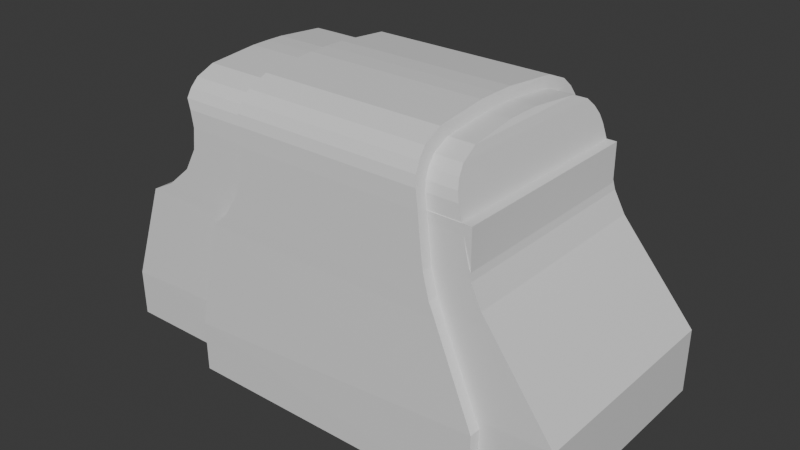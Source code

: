 # Source: etec.blend  (saved by Blender 5.2.45; exported with 4.5.12 LTS)
import bpy
from mathutils import Matrix  # noqa: F401  (used for matrix-valued properties, if any)

bpy.ops.wm.read_factory_settings(use_empty=True)
scene = bpy.context.scene
scene.name = 'Scene'

# ---- materials (node trees are filled in below, after node groups)
mat_material = bpy.data.materials.new('Material')
mat_material.alpha_threshold = 0.0
mat_material.use_backface_culling_lightprobe_volume = False
mat_material.roughness = 0.5
mat_material.line_color = (0.0, 0.0, 0.0, 1.0)
mat_sight = bpy.data.materials.new('sight')

# ---- material node trees
mat_material.use_nodes = True; mat_material.node_tree.nodes.clear()
_N = mat_material.node_tree.nodes; _L = mat_material.node_tree.links
n0 = _N.new('ShaderNodeOutputMaterial'); n0.name = 'Material Output'; n0.location = (200, 100)
n1 = _N.new('ShaderNodeBsdfPrincipled'); n1.name = 'Principled BSDF'; n1.location = (-200, 100)
_L.new(n1.outputs[0], n0.inputs[0])
n0.is_active_output = True
mat_sight.use_nodes = True; mat_sight.node_tree.nodes.clear()
_N = mat_sight.node_tree.nodes; _L = mat_sight.node_tree.links
n0 = _N.new('ShaderNodeBsdfPrincipled'); n0.name = 'Principled BSDF'; n0.location = (-200, 100)
n1 = _N.new('ShaderNodeOutputMaterial'); n1.name = 'Material Output'; n1.location = (200, 100)
_L.new(n0.outputs[0], n1.inputs[0])
n1.is_active_output = True

# ---- world
world_world = bpy.data.worlds.new('World'); scene.world = world_world
world_world.use_nodes = True; world_world.node_tree.nodes.clear()
_N = world_world.node_tree.nodes; _L = world_world.node_tree.links
n0 = _N.new('ShaderNodeOutputWorld'); n0.name = 'World Output'; n0.location = (200, 100)
n1 = _N.new('ShaderNodeBackground'); n1.name = 'Background'; n1.location = (-200, 100)
n1.inputs[0].default_value = (0.05088, 0.05088, 0.05088, 1.0)
_L.new(n1.outputs[0], n0.inputs[0])
n0.is_active_output = True
world_world.color = (0.05088, 0.05088, 0.05088)
world_world.sun_shadow_jitter_overblur = 0.0

# ---- meshes
me_cube = bpy.data.meshes.new('Cube')
me_cube.from_pydata([(0.9152, 1.396, -0.7274), (0.9136, 1.393, -1.107), (0.8734, 1.253, 0.0811), (0.9136, -0.9058, -1.104), (0.8695, 1.14, 0.1818), (0.8617, 1.026, 0.3538), (0.8539, 0.9709, 0.5357), (0.846, 0.9644, 0.7078), (0.8369, 0.9839, 0.8376), (0.91, -0.9091, -0.571), (0.8734, -0.6031, 0.0811), (0.8695, -0.5558, 0.1818), (0.8617, -0.5042, 0.3538), (0.8539, -0.4757, 0.5357), (0.846, -0.4517, 0.7078), (0.8369, -0.429, 0.8376), (0.8173, -0.416, 0.9091), (0.557, -0.3758, 1.105), (0.7767, -0.403, 0.9765), (0.1473, -0.3607, 1.14), (0.0, -0.3607, 1.142), (0.557, 1.01, 1.105), (0.7097, 1.01, 1.042), (0.7767, 1.01, 0.9765), (0.1473, 1.01, 1.14), (9.856e-06, 1.01, 1.142), (0.8173, 1.01, 0.9091), (0.7097, -0.3902, 1.042), (0.0, 1.393, -1.107), (0.0, 1.14, 0.1818), (0.0, 1.253, 0.0811), (0.0, -0.9058, -1.104), (0.0, 1.396, -0.7274), (0.0, 1.026, 0.3538), (0.0, 0.9709, 0.5357), (0.0, 0.9644, 0.7078), (0.0, 0.9839, 0.8376), (0.0, -0.4757, 0.5357), (0.0, -0.9091, -0.571), (0.0, -0.5042, 0.3538), (0.0, -0.4517, 0.7078), (0.0, 1.01, 0.9091), (0.0, -0.5558, 0.1818), (0.0, -0.6031, 0.0811), (0.0, -0.429, 0.8376), (0.0, -0.416, 0.9091), (0.0, -0.403, 0.9765), (0.0, -0.3902, 1.042), (0.0, -0.3758, 1.105), (0.0, 1.01, 0.9765), (0.0, 1.01, 1.042), (0.0, 1.01, 1.105)], [], [(28, 1, 3, 31), (28, 32, 0, 1), (0, 9, 3, 1), (5, 6, 13, 12), (8, 26, 16, 15), (2, 4, 11, 10), (6, 7, 14, 13), (4, 5, 12, 11), (7, 8, 15, 14), (2, 10, 9, 0), (18, 16, 26, 23), (22, 27, 18, 23), (21, 17, 27, 22), (19, 17, 21, 24), (20, 19, 24, 25), (50, 22, 23, 49), (24, 21, 51, 25), (39, 42, 11, 12), (37, 39, 12, 13), (37, 13, 14, 40), (47, 46, 18, 27), (48, 47, 27, 17), (19, 20, 48, 17), (16, 18, 46, 45), (16, 45, 44, 15), (15, 44, 40, 14), (21, 22, 50, 51), (26, 41, 49, 23), (9, 38, 31, 3), (10, 43, 38, 9), (11, 42, 43, 10), (8, 36, 41, 26), (7, 35, 36, 8), (6, 34, 35, 7), (2, 30, 29, 4), (5, 33, 34, 6), (4, 29, 33, 5), (0, 32, 30, 2)])
_uv = me_cube.uv_layers.new(name='UVMap')
_uv.uv.foreach_set('vector', [0.25, 0.5, 0.375, 0.5, 0.375, 0.75, 0.25, 0.75, 0.375, 0.375, 0.625, 0.375, 0.625, 0.5, 0.375, 0.5, 0.625, 0.5, 0.625, 0.75, 0.625, 0.75, 0.375, 0.5, 0.625, 0.75, 0.625, 0.75, 0.625, 0.75, 0.625, 0.75, 0.625, 0.75, 0.625, 0.75, 0.625, 0.75, 0.625, 0.75, 0.625, 0.75, 0.625, 0.75, 0.625, 0.75, 0.625, 0.75, 0.625, 0.75, 0.625, 0.75, 0.625, 0.75, 0.625, 0.75, 0.625, 0.75, 0.625, 0.75, 0.625, 0.75, 0.625, 0.75, 0.625, 0.75, 0.625, 0.75, 0.625, 0.75, 0.625, 0.75, 0.625, 0.75, 0.625, 0.75, 0.625, 0.75, 0.625, 0.5, 0.0, 0.0, 0.625, 0.75, 0.625, 0.75, 0.0, 0.0, 0.0, 0.0, 0.0, 0.0, 0.0, 0.0, 0.0, 0.0, 0.0, 0.0, 0.0, 0.0, 0.0, 0.0, 0.0, 0.0, 0.0, 0.0, 0.0, 0.0, 0.0, 0.0, 0.0, 0.0, 0.0, 0.0, 0.0, 0.0, 0.0, 0.0, 0.0, 0.0, 0.0, 0.0, 0.0, 0.0, 0.0, 0.0, 0.0, 0.0, 0.0, 0.0, 0.0, 0.0, 0.0, 0.0, 0.0, 0.0, 0.3125, 0.375, 0.75, 0.75, 0.625, 0.75, 0.625, 0.75, 0.3125, 0.375, 0.3125, 0.375, 0.625, 0.75, 0.625, 0.75, 0.3125, 0.375, 0.625, 0.75, 0.625, 0.75, 0.3125, 0.375, 0.0, 0.0, 0.0, 0.0, 0.0, 0.0, 0.0, 0.0, 0.0, 0.0, 0.0, 0.0, 0.0, 0.0, 0.0, 0.0, 0.0, 0.0, 0.0, 0.0, 0.0, 0.0, 0.0, 0.0, 0.625, 0.75, 0.0, 0.0, 0.0, 0.0, 0.3125, 0.375, 0.625, 0.75, 0.3125, 0.375, 0.3125, 0.375, 0.625, 0.75, 0.625, 0.75, 0.3125, 0.375, 0.3125, 0.375, 0.625, 0.75, 0.0, 0.0, 0.0, 0.0, 0.0, 0.0, 0.0, 0.0, 0.625, 0.75, 0.75, 0.75, 0.0, 0.0, 0.0, 0.0, 0.625, 0.75, 0.75, 0.75, 0.75, 0.75, 0.625, 0.75, 0.625, 0.75, 0.75, 0.75, 0.75, 0.75, 0.625, 0.75, 0.625, 0.75, 0.75, 0.75, 0.75, 0.75, 0.625, 0.75, 0.625, 0.75, 0.75, 0.75, 0.75, 0.75, 0.625, 0.75, 0.625, 0.75, 0.75, 0.75, 0.75, 0.75, 0.625, 0.75, 0.625, 0.75, 0.75, 0.75, 0.75, 0.75, 0.625, 0.75, 0.625, 0.75, 0.75, 0.75, 0.75, 0.75, 0.625, 0.75, 0.625, 0.75, 0.75, 0.75, 0.75, 0.75, 0.625, 0.75, 0.625, 0.75, 0.75, 0.75, 0.75, 0.75, 0.625, 0.75, 0.625, 0.5, 0.75, 0.5, 0.75, 0.75, 0.625, 0.75])
me_cube.materials.append(mat_material)
me_cube.use_mirror_x = True
me_cube.use_mirror_y = True
me_cube.use_mirror_vertex_groups = False
me_cube.update()
me_cube_001 = bpy.data.meshes.new('Cube.001')
me_cube_001.from_pydata([(-1.0, -1.0, -1.0), (-1.0, -1.0, 1.0), (-1.0, 1.0, -1.0), (-1.0, 1.0, 1.0), (1.0, -1.0, -1.0), (1.0, -1.0, 1.0), (1.0, 1.0, -1.0), (1.0, 1.0, 1.0)], [], [(0, 1, 3, 2), (2, 3, 7, 6), (6, 7, 5, 4), (4, 5, 1, 0), (2, 6, 4, 0), (7, 3, 1, 5)])
_uv = me_cube_001.uv_layers.new(name='UVMap')
_uv.uv.foreach_set('vector', [0.375, 0.0, 0.625, 0.0, 0.625, 0.25, 0.375, 0.25, 0.375, 0.25, 0.625, 0.25, 0.625, 0.5, 0.375, 0.5, 0.375, 0.5, 0.625, 0.5, 0.625, 0.75, 0.375, 0.75, 0.375, 0.75, 0.625, 0.75, 0.625, 1.0, 0.375, 1.0, 0.125, 0.5, 0.375, 0.5, 0.375, 0.75, 0.125, 0.75, 0.625, 0.5, 0.875, 0.5, 0.875, 0.75, 0.625, 0.75])
me_cube_001.update()
me_cube_002 = bpy.data.meshes.new('Cube.002')
me_cube_002.from_pydata([(0.9152, 1.396, -0.7274), (0.9136, 1.393, -1.107), (0.8734, 1.253, 0.0811), (0.9136, -0.9058, -1.104), (0.8695, 1.14, 0.1818), (0.8617, 1.026, 0.3538), (0.8539, 0.9709, 0.5357), (0.846, 0.9644, 0.7078), (0.8369, 0.9839, 0.8376), (0.91, -0.9091, -0.571), (0.8734, -0.6031, 0.0811), (0.8695, -0.5558, 0.1818), (0.8617, -0.5042, 0.3538), (0.8539, -0.4757, 0.5357), (0.846, -0.4517, 0.7078), (0.8369, -0.429, 0.8376), (0.8173, -0.416, 0.9091), (0.557, -0.3758, 1.105), (0.7767, -0.403, 0.9765), (0.1473, -0.3607, 1.14), (0.0, -0.3607, 1.142), (0.557, 1.01, 1.105), (0.7097, 1.01, 1.042), (0.7767, 1.01, 0.9765), (0.1473, 1.01, 1.14), (9.856e-06, 1.01, 1.142), (0.8173, 1.01, 0.9091), (0.7097, -0.3902, 1.042), (0.0, 1.393, -1.107), (0.0, 1.14, 0.1818), (0.0, 1.253, 0.0811), (0.0, -0.9058, -1.104), (0.0, 1.396, -0.7274), (0.0, 1.026, 0.3538), (0.0, 0.9709, 0.5357), (0.0, 0.9644, 0.7078), (0.0, 0.9839, 0.8376), (0.0, -0.4757, 0.5357), (0.0, -0.9091, -0.571), (0.0, -0.5042, 0.3538), (0.0, -0.4517, 0.7078), (0.0, 1.01, 0.9091), (0.0, -0.5558, 0.1818), (0.0, -0.6031, 0.0811), (0.0, -0.429, 0.8376), (0.0, -0.416, 0.9091), (0.0, -0.403, 0.9765), (0.0, -0.3902, 1.042), (0.0, -0.3758, 1.105), (0.0, 1.01, 0.9765), (0.0, 1.01, 1.042), (0.0, 1.01, 1.105)], [], [(28, 1, 3, 31), (28, 32, 0, 1), (0, 9, 3, 1), (5, 6, 13, 12), (8, 26, 16, 15), (2, 4, 11, 10), (6, 7, 14, 13), (4, 5, 12, 11), (7, 8, 15, 14), (2, 10, 9, 0), (18, 16, 26, 23), (22, 27, 18, 23), (21, 17, 27, 22), (19, 17, 21, 24), (20, 19, 24, 25), (50, 22, 23, 49), (24, 21, 51, 25), (39, 42, 11, 12), (37, 39, 12, 13), (37, 13, 14, 40), (47, 46, 18, 27), (48, 47, 27, 17), (19, 20, 48, 17), (16, 18, 46, 45), (16, 45, 44, 15), (15, 44, 40, 14), (21, 22, 50, 51), (26, 41, 49, 23), (9, 38, 31, 3), (10, 43, 38, 9), (11, 42, 43, 10), (8, 36, 41, 26), (7, 35, 36, 8), (6, 34, 35, 7), (2, 30, 29, 4), (5, 33, 34, 6), (4, 29, 33, 5), (0, 32, 30, 2)])
_uv = me_cube_002.uv_layers.new(name='UVMap')
_uv.uv.foreach_set('vector', [0.25, 0.5, 0.375, 0.5, 0.375, 0.75, 0.25, 0.75, 0.375, 0.375, 0.625, 0.375, 0.625, 0.5, 0.375, 0.5, 0.625, 0.5, 0.625, 0.75, 0.625, 0.75, 0.375, 0.5, 0.625, 0.75, 0.625, 0.75, 0.625, 0.75, 0.625, 0.75, 0.625, 0.75, 0.625, 0.75, 0.625, 0.75, 0.625, 0.75, 0.625, 0.75, 0.625, 0.75, 0.625, 0.75, 0.625, 0.75, 0.625, 0.75, 0.625, 0.75, 0.625, 0.75, 0.625, 0.75, 0.625, 0.75, 0.625, 0.75, 0.625, 0.75, 0.625, 0.75, 0.625, 0.75, 0.625, 0.75, 0.625, 0.75, 0.625, 0.75, 0.625, 0.75, 0.625, 0.75, 0.625, 0.75, 0.625, 0.5, 0.0, 0.0, 0.625, 0.75, 0.625, 0.75, 0.0, 0.0, 0.0, 0.0, 0.0, 0.0, 0.0, 0.0, 0.0, 0.0, 0.0, 0.0, 0.0, 0.0, 0.0, 0.0, 0.0, 0.0, 0.0, 0.0, 0.0, 0.0, 0.0, 0.0, 0.0, 0.0, 0.0, 0.0, 0.0, 0.0, 0.0, 0.0, 0.0, 0.0, 0.0, 0.0, 0.0, 0.0, 0.0, 0.0, 0.0, 0.0, 0.0, 0.0, 0.0, 0.0, 0.0, 0.0, 0.0, 0.0, 0.3125, 0.375, 0.75, 0.75, 0.625, 0.75, 0.625, 0.75, 0.3125, 0.375, 0.3125, 0.375, 0.625, 0.75, 0.625, 0.75, 0.3125, 0.375, 0.625, 0.75, 0.625, 0.75, 0.3125, 0.375, 0.0, 0.0, 0.0, 0.0, 0.0, 0.0, 0.0, 0.0, 0.0, 0.0, 0.0, 0.0, 0.0, 0.0, 0.0, 0.0, 0.0, 0.0, 0.0, 0.0, 0.0, 0.0, 0.0, 0.0, 0.625, 0.75, 0.0, 0.0, 0.0, 0.0, 0.3125, 0.375, 0.625, 0.75, 0.3125, 0.375, 0.3125, 0.375, 0.625, 0.75, 0.625, 0.75, 0.3125, 0.375, 0.3125, 0.375, 0.625, 0.75, 0.0, 0.0, 0.0, 0.0, 0.0, 0.0, 0.0, 0.0, 0.625, 0.75, 0.75, 0.75, 0.0, 0.0, 0.0, 0.0, 0.625, 0.75, 0.75, 0.75, 0.75, 0.75, 0.625, 0.75, 0.625, 0.75, 0.75, 0.75, 0.75, 0.75, 0.625, 0.75, 0.625, 0.75, 0.75, 0.75, 0.75, 0.75, 0.625, 0.75, 0.625, 0.75, 0.75, 0.75, 0.75, 0.75, 0.625, 0.75, 0.625, 0.75, 0.75, 0.75, 0.75, 0.75, 0.625, 0.75, 0.625, 0.75, 0.75, 0.75, 0.75, 0.75, 0.625, 0.75, 0.625, 0.75, 0.75, 0.75, 0.75, 0.75, 0.625, 0.75, 0.625, 0.75, 0.75, 0.75, 0.75, 0.75, 0.625, 0.75, 0.625, 0.75, 0.75, 0.75, 0.75, 0.75, 0.625, 0.75, 0.625, 0.5, 0.75, 0.5, 0.75, 0.75, 0.625, 0.75])
me_cube_002.materials.append(mat_material)
me_cube_002.use_mirror_x = True
me_cube_002.use_mirror_y = True
me_cube_002.use_mirror_vertex_groups = False
me_cube_002.update()
me_plane = bpy.data.meshes.new('Plane')
me_plane.from_pydata([(-1.0, -1.0, 0.0), (1.0, -1.0, 0.0), (-1.0, 1.0, 0.0), (1.0, 1.0, 0.0)], [], [(1, 3, 2, 0)])
_uv = me_plane.uv_layers.new(name='UVMap')
_uv.uv.foreach_set('vector', [1.0, 0.0, 1.0, 1.0, 0.0, 1.0, 0.0, 0.0])
me_plane.materials.append(mat_sight)
me_plane.update()

# ---- objects
ob_cube = bpy.data.objects.new('Cube', me_cube)
ob_empty = bpy.data.objects.new('Empty', None)
ob_empty_001 = bpy.data.objects.new('Empty.001', None)
ob_cube_001 = bpy.data.objects.new('Cube.001', me_cube_001)
ob_cube_002 = bpy.data.objects.new('Cube.002', me_cube_002)
ob_plane = bpy.data.objects.new('Plane', me_plane)
ob_point_sight = bpy.data.objects.new('Point-Sight', None)

# ---- transforms, parenting, visibility, modifiers, constraints
ob_cube.location = (-2.956e-09, -2.956e-09, 0.2038)
ob_cube.rotation_euler = (0.0, -0.0, 1.571)
ob_cube.scale = (0.1834, 0.1834, 0.1834)
ob_cube.lock_rotations_4d = False
ob_cube.empty_display_type = 'ARROWS'
ob_cube.lineart.crease_threshold = 0.0
ob_cube.use_mesh_mirror_x = True
ob_cube.use_mesh_mirror_y = True
_m = ob_cube.modifiers.new('Mirror', 'MIRROR')
_m = ob_cube.modifiers.new('Boolean', 'BOOLEAN')
_m.object = ob_cube_002
ob_empty.location = (0.0, -1.0, 0.2038)
ob_empty.rotation_euler = (1.571, -0.0, 3.142)
ob_empty.scale = (0.1508, 0.1508, 0.1508)
ob_empty.empty_display_type = 'IMAGE'
ob_empty.empty_display_size = 5.0
ob_empty.use_empty_image_alpha = True
ob_empty.color = (1.0, 1.0, 1.0, 0.5)
ob_empty_001.location = (0.6395, 0.0, 0.2038)
ob_empty_001.rotation_euler = (1.571, -0.0, 1.571)
ob_empty_001.scale = (0.107, 0.107, 0.107)
ob_empty_001.lock_scale = (True, True, True)
ob_empty_001.empty_display_type = 'IMAGE'
ob_empty_001.empty_display_size = 5.0
ob_empty_001.use_empty_image_alpha = True
ob_empty_001.color = (1.0, 1.0, 1.0, 0.5)
ob_cube_001.location = (-2.956e-09, -2.956e-09, 0.1883)
ob_cube_001.rotation_euler = (0.0, -0.0, 1.571)
ob_cube_001.scale = (0.1415, 0.1415, 0.1415)
ob_cube_002.location = (-2.956e-09, -2.956e-09, 0.209)
ob_cube_002.rotation_euler = (0.0, -0.0, 1.571)
ob_cube_002.scale = (0.1667, 0.2856, 0.1667)
ob_cube_002.lock_rotations_4d = False
ob_cube_002.empty_display_type = 'ARROWS'
ob_cube_002.lineart.crease_threshold = 0.0
ob_cube_002.use_mesh_mirror_x = True
ob_cube_002.use_mesh_mirror_y = True
_m = ob_cube_002.modifiers.new('Mirror', 'MIRROR')
ob_plane.location = (4.375e-09, -2.956e-09, 0.2632)
ob_plane.rotation_euler = (1.571, -0.0, 4.712)
ob_plane.scale = (0.1146, 0.1146, 0.1146)
ob_point_sight.location = (4.494e-09, -2.956e-09, 0.2632)
ob_point_sight.rotation_euler = (0.0, -0.0, 1.571)
ob_point_sight.empty_display_size = 0.1

# ---- collection membership
scene.collection.objects.link(ob_cube)
scene.collection.objects.link(ob_empty)
scene.collection.objects.link(ob_empty_001)
scene.collection.objects.link(ob_cube_001)
scene.collection.objects.link(ob_cube_002)
scene.collection.objects.link(ob_plane)
scene.collection.objects.link(ob_point_sight)

# ---- scene / render settings (as saved in the file)
scene.frame_start = 1; scene.frame_end = 250; scene.frame_set(1)
scene.render.engine = 'BLENDER_EEVEE_NEXT'
scene.render.bake_bias = 0.0
scene.render.bake_samples = 0
scene.cycles.sampling_pattern = 'TABULATED_SOBOL'
scene.eevee.use_volume_custom_range = False
scene.eevee.fast_gi_thickness_far = 0.0
bpy.context.view_layer.update()

# ---- added for rendering (the .blend has no active camera and no usable light): camera, sun
cam_auto = bpy.data.cameras.new('AutoCamera')
cam_auto.lens = 50.0
cam_auto.sensor_width = 36.0
cam_auto.clip_end = 1000.0
ob_auto_camera = bpy.data.objects.new('AutoCamera', cam_auto)
scene.collection.objects.link(ob_auto_camera)
ob_auto_camera.location = (0.713475, -0.939623, 0.833429)
ob_auto_camera.rotation_euler = (1.09748, -7.21219e-08, 0.694738)
scene.camera = ob_auto_camera
light_auto_sun = bpy.data.lights.new('AutoSun', 'SUN')
light_auto_sun.energy = 3.0
light_auto_sun.angle = 0.0523599
ob_auto_sun = bpy.data.objects.new('AutoSun', light_auto_sun)
scene.collection.objects.link(ob_auto_sun)
ob_auto_sun.rotation_euler = (0.872665, 0.174533, 0.523599)
bpy.context.view_layer.update()
